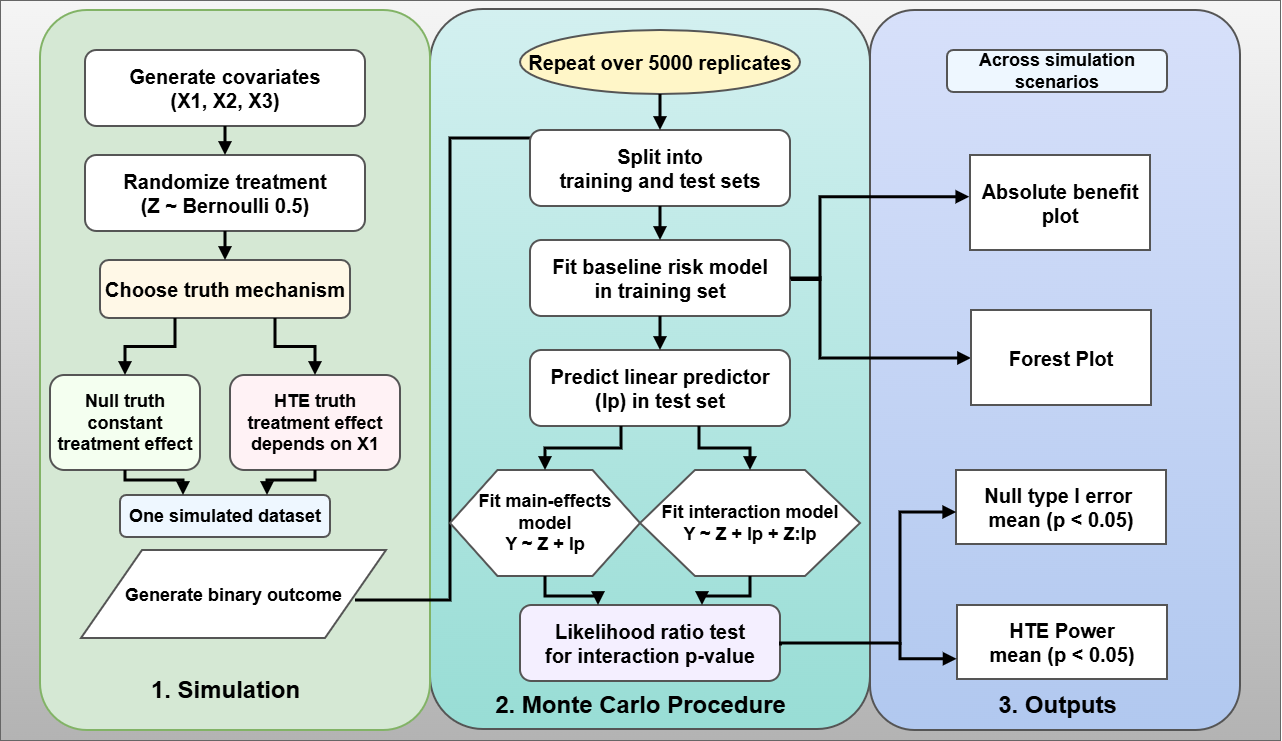

The diagram above was exported from draw.io. Its source (the exported page's mxGraphModel, read from the mxfile embedded in the PNG):
<mxGraphModel dx="1768" dy="939" grid="1" gridSize="10" guides="1" tooltips="1" connect="1" arrows="1" fold="1" page="1" pageScale="1" pageWidth="827" pageHeight="1169" math="0" shadow="0">
  <root>
    <mxCell id="0" />
    <mxCell id="1" parent="0" />
    <mxCell id="dGS7PUfv_66txj_g2OBz-2" parent="1" style="rounded=0;whiteSpace=wrap;html=1;fillColor=#f5f5f5;gradientColor=#b3b3b3;strokeColor=#666666;" value="" vertex="1">
      <mxGeometry height="740" width="1280" x="180" y="440" as="geometry" />
    </mxCell>
    <mxCell id="HcAGQiao5tbbWXXGbq6S-1" parent="1" style="rounded=1;arcSize=12;whiteSpace=wrap;html=1;fillColor=#d7e0fa;gradientColor=#b1c8ef;strokeColor=#555555;strokeWidth=2;" value="" vertex="1">
      <mxGeometry height="720" width="370" x="1050" y="450" as="geometry" />
    </mxCell>
    <mxCell id="G8vRWcJHFzjpNAjnlK1c-1" parent="1" style="rounded=1;arcSize=12;whiteSpace=wrap;html=1;fillColor=#d3f0f0;gradientColor=#98ddd5;strokeColor=#555555;strokeWidth=2;" value="" vertex="1">
      <mxGeometry height="720" width="440" x="610" y="449" as="geometry" />
    </mxCell>
    <mxCell id="nenfbzSF344k1lHQ51q6-1" parent="1" style="rounded=1;arcSize=12;whiteSpace=wrap;html=1;fillColor=#d5e8d4;strokeColor=#82b366;strokeWidth=2;" value="" vertex="1">
      <mxGeometry height="720" width="390" x="220" y="450" as="geometry" />
    </mxCell>
    <mxCell id="nenfbzSF344k1lHQ51q6-2" parent="1" style="rounded=1;whiteSpace=wrap;html=1;fillColor=#ffffff;strokeColor=#555555;strokeWidth=2;fontSize=20;fontStyle=1;" value="Generate covariates&#10;(X1, X2, X3)" vertex="1">
      <mxGeometry height="76" width="280" x="265" y="490" as="geometry" />
    </mxCell>
    <mxCell id="nenfbzSF344k1lHQ51q6-3" parent="1" style="rounded=1;whiteSpace=wrap;html=1;fillColor=#ffffff;strokeColor=#555555;strokeWidth=2;fontSize=20;fontStyle=1;" value="Randomize treatment&#10;(Z ~ Bernoulli 0.5)" vertex="1">
      <mxGeometry height="76" width="280" x="265" y="595" as="geometry" />
    </mxCell>
    <mxCell id="nenfbzSF344k1lHQ51q6-4" parent="1" style="rounded=1;whiteSpace=wrap;html=1;fillColor=#fff8e7;strokeColor=#555555;strokeWidth=2;fontSize=20;fontStyle=1;" value="Choose truth mechanism" vertex="1">
      <mxGeometry height="58" width="250" x="280" y="700" as="geometry" />
    </mxCell>
    <mxCell id="nenfbzSF344k1lHQ51q6-5" parent="1" style="rounded=1;whiteSpace=wrap;html=1;fillColor=#f4fff0;strokeColor=#555555;strokeWidth=2;fontSize=18;fontStyle=1;" value="Null truth&#10;constant treatment effect" vertex="1">
      <mxGeometry height="95" width="150" x="230" y="815" as="geometry" />
    </mxCell>
    <mxCell id="nenfbzSF344k1lHQ51q6-6" parent="1" style="rounded=1;whiteSpace=wrap;html=1;fillColor=#fff2f5;strokeColor=#555555;strokeWidth=2;fontSize=18;fontStyle=1;" value="HTE truth&#10;treatment effect depends on X1" vertex="1">
      <mxGeometry height="95" width="170" x="410" y="815" as="geometry" />
    </mxCell>
    <mxCell id="nenfbzSF344k1lHQ51q6-7" parent="1" style="shape=parallelogram;perimeter=parallelogramPerimeter;whiteSpace=wrap;html=1;fillColor=#ffffff;strokeColor=#555555;strokeWidth=2;fontSize=20;fontStyle=1;" value="&lt;font style=&quot;font-size: 18px;&quot;&gt;Generate binary outcome&lt;/font&gt;" vertex="1">
      <mxGeometry height="88" width="305" x="261" y="990" as="geometry" />
    </mxCell>
    <mxCell id="nenfbzSF344k1lHQ51q6-8" parent="1" style="rounded=1;whiteSpace=wrap;html=1;fillColor=#eef7ff;strokeColor=#555555;strokeWidth=2;fontSize=18;fontStyle=1;" value="One simulated dataset" vertex="1">
      <mxGeometry height="42" width="210" x="300" y="935" as="geometry" />
    </mxCell>
    <mxCell id="nenfbzSF344k1lHQ51q6-9" edge="1" parent="1" source="nenfbzSF344k1lHQ51q6-2" style="edgeStyle=orthogonalEdgeStyle;rounded=0;orthogonalLoop=1;jettySize=auto;html=1;endArrow=block;strokeWidth=3;entryX=0.5;entryY=0;exitX=0.5;exitY=1;" target="nenfbzSF344k1lHQ51q6-3">
      <mxGeometry relative="1" as="geometry" />
    </mxCell>
    <mxCell id="nenfbzSF344k1lHQ51q6-10" edge="1" parent="1" source="nenfbzSF344k1lHQ51q6-3" style="edgeStyle=orthogonalEdgeStyle;rounded=0;orthogonalLoop=1;jettySize=auto;html=1;endArrow=block;strokeWidth=3;entryX=0.5;entryY=0;exitX=0.5;exitY=1;" target="nenfbzSF344k1lHQ51q6-4">
      <mxGeometry relative="1" as="geometry" />
    </mxCell>
    <mxCell id="nenfbzSF344k1lHQ51q6-11" edge="1" parent="1" source="nenfbzSF344k1lHQ51q6-4" style="edgeStyle=orthogonalEdgeStyle;rounded=0;orthogonalLoop=1;jettySize=auto;html=1;endArrow=block;strokeWidth=3;exitX=0.3;exitY=1;entryX=0.5;entryY=0;" target="nenfbzSF344k1lHQ51q6-5">
      <mxGeometry relative="1" as="geometry" />
    </mxCell>
    <mxCell id="nenfbzSF344k1lHQ51q6-12" edge="1" parent="1" source="nenfbzSF344k1lHQ51q6-4" style="edgeStyle=orthogonalEdgeStyle;rounded=0;orthogonalLoop=1;jettySize=auto;html=1;endArrow=block;strokeWidth=3;exitX=0.7;exitY=1;entryX=0.5;entryY=0;" target="nenfbzSF344k1lHQ51q6-6">
      <mxGeometry relative="1" as="geometry" />
    </mxCell>
    <mxCell id="nenfbzSF344k1lHQ51q6-13" edge="1" parent="1" source="nenfbzSF344k1lHQ51q6-5" style="edgeStyle=orthogonalEdgeStyle;rounded=0;orthogonalLoop=1;jettySize=auto;html=1;endArrow=block;strokeWidth=3;exitX=0.5;exitY=1;entryX=0.3;entryY=0;" target="nenfbzSF344k1lHQ51q6-8">
      <mxGeometry relative="1" as="geometry">
        <Array as="points">
          <mxPoint x="305" y="920" />
          <mxPoint x="363" y="920" />
        </Array>
      </mxGeometry>
    </mxCell>
    <mxCell id="nenfbzSF344k1lHQ51q6-14" edge="1" parent="1" source="nenfbzSF344k1lHQ51q6-6" style="edgeStyle=orthogonalEdgeStyle;rounded=0;orthogonalLoop=1;jettySize=auto;html=1;endArrow=block;strokeWidth=3;exitX=0.5;exitY=1;entryX=0.7;entryY=0;" target="nenfbzSF344k1lHQ51q6-8">
      <mxGeometry relative="1" as="geometry">
        <Array as="points">
          <mxPoint x="495" y="920" />
          <mxPoint x="447" y="920" />
        </Array>
      </mxGeometry>
    </mxCell>
    <mxCell id="nenfbzSF344k1lHQ51q6-15" edge="1" parent="1" style="edgeStyle=orthogonalEdgeStyle;rounded=0;orthogonalLoop=1;jettySize=auto;html=1;endArrow=block;strokeWidth=3;entryX=0;entryY=0.5;">
      <mxGeometry relative="1" as="geometry">
        <Array as="points">
          <mxPoint x="630" y="1040" />
          <mxPoint x="630" y="578" />
        </Array>
        <mxPoint x="535" y="1040" as="sourcePoint" />
        <mxPoint x="765" y="578" as="targetPoint" />
      </mxGeometry>
    </mxCell>
    <mxCell id="7jjDt9ZuTe68cnCTdwjt-1" parent="1" style="text;html=1;strokeColor=none;fillColor=none;align=center;verticalAlign=middle;fontSize=24;fontStyle=1;" value="2. Monte Carlo Procedure" vertex="1">
      <mxGeometry height="30" width="300" x="670" y="1130" as="geometry" />
    </mxCell>
    <mxCell id="7jjDt9ZuTe68cnCTdwjt-2" parent="1" style="ellipse;whiteSpace=wrap;html=1;fillColor=#fff6c8;strokeColor=#555555;strokeWidth=2;fontSize=20;fontStyle=1;" value="Repeat over 5000 replicates" vertex="1">
      <mxGeometry height="64" width="280" x="700" y="470" as="geometry" />
    </mxCell>
    <mxCell id="7jjDt9ZuTe68cnCTdwjt-3" parent="1" style="rounded=1;whiteSpace=wrap;html=1;fillColor=#ffffff;strokeColor=#555555;strokeWidth=2;fontSize=20;fontStyle=1;" value="Split into&#10;training and test sets" vertex="1">
      <mxGeometry height="76" width="260" x="710" y="570" as="geometry" />
    </mxCell>
    <mxCell id="7jjDt9ZuTe68cnCTdwjt-4" parent="1" style="rounded=1;whiteSpace=wrap;html=1;fillColor=#ffffff;strokeColor=#555555;strokeWidth=2;fontSize=20;fontStyle=1;" value="Fit baseline risk model&#10;in training set" vertex="1">
      <mxGeometry height="76" width="260" x="710" y="680" as="geometry" />
    </mxCell>
    <mxCell id="7jjDt9ZuTe68cnCTdwjt-5" parent="1" style="rounded=1;whiteSpace=wrap;html=1;fillColor=#ffffff;strokeColor=#555555;strokeWidth=2;fontSize=20;fontStyle=1;" value="Predict linear predictor&#10;(lp) in test set" vertex="1">
      <mxGeometry height="76" width="260" x="710" y="790" as="geometry" />
    </mxCell>
    <mxCell id="7jjDt9ZuTe68cnCTdwjt-6" parent="1" style="shape=hexagon;perimeter=hexagonPerimeter2;whiteSpace=wrap;html=1;fillColor=#ffffff;strokeColor=#555555;strokeWidth=2;fontSize=18;fontStyle=1;" value="Fit main-effects model&#10;Y ~ Z + lp" vertex="1">
      <mxGeometry height="106" width="190" x="630" y="910" as="geometry" />
    </mxCell>
    <mxCell id="7jjDt9ZuTe68cnCTdwjt-7" parent="1" style="shape=hexagon;perimeter=hexagonPerimeter2;whiteSpace=wrap;html=1;fillColor=#ffffff;strokeColor=#555555;strokeWidth=2;fontSize=18;fontStyle=1;" value="Fit interaction model&#10;Y ~ Z + lp + Z:lp" vertex="1">
      <mxGeometry height="106" width="220" x="820" y="910" as="geometry" />
    </mxCell>
    <mxCell id="7jjDt9ZuTe68cnCTdwjt-8" parent="1" style="rounded=1;whiteSpace=wrap;html=1;fillColor=#f4efff;strokeColor=#555555;strokeWidth=2;fontSize=20;fontStyle=1;" value="Likelihood ratio test&lt;br&gt;for interaction p-value" vertex="1">
      <mxGeometry height="76" width="260" x="700" y="1045" as="geometry" />
    </mxCell>
    <mxCell id="7jjDt9ZuTe68cnCTdwjt-9" edge="1" parent="1" source="7jjDt9ZuTe68cnCTdwjt-2" style="edgeStyle=orthogonalEdgeStyle;rounded=0;orthogonalLoop=1;jettySize=auto;html=1;endArrow=block;strokeWidth=3;entryX=0.5;entryY=0;exitX=0.5;exitY=1;" target="7jjDt9ZuTe68cnCTdwjt-3">
      <mxGeometry relative="1" as="geometry" />
    </mxCell>
    <mxCell id="7jjDt9ZuTe68cnCTdwjt-10" edge="1" parent="1" source="7jjDt9ZuTe68cnCTdwjt-3" style="edgeStyle=orthogonalEdgeStyle;rounded=0;orthogonalLoop=1;jettySize=auto;html=1;endArrow=block;strokeWidth=3;entryX=0.5;entryY=0;exitX=0.5;exitY=1;" target="7jjDt9ZuTe68cnCTdwjt-4">
      <mxGeometry relative="1" as="geometry" />
    </mxCell>
    <mxCell id="7jjDt9ZuTe68cnCTdwjt-11" edge="1" parent="1" source="7jjDt9ZuTe68cnCTdwjt-4" style="edgeStyle=orthogonalEdgeStyle;rounded=0;orthogonalLoop=1;jettySize=auto;html=1;endArrow=block;strokeWidth=3;entryX=0.5;entryY=0;exitX=0.5;exitY=1;" target="7jjDt9ZuTe68cnCTdwjt-5">
      <mxGeometry relative="1" as="geometry" />
    </mxCell>
    <mxCell id="7jjDt9ZuTe68cnCTdwjt-12" edge="1" parent="1" source="7jjDt9ZuTe68cnCTdwjt-5" style="edgeStyle=orthogonalEdgeStyle;rounded=0;orthogonalLoop=1;jettySize=auto;html=1;endArrow=block;strokeWidth=3;exitX=0.35;exitY=1;entryX=0.5;entryY=0;" target="7jjDt9ZuTe68cnCTdwjt-6">
      <mxGeometry relative="1" as="geometry" />
    </mxCell>
    <mxCell id="7jjDt9ZuTe68cnCTdwjt-13" edge="1" parent="1" source="7jjDt9ZuTe68cnCTdwjt-5" style="edgeStyle=orthogonalEdgeStyle;rounded=0;orthogonalLoop=1;jettySize=auto;html=1;endArrow=block;strokeWidth=3;exitX=0.65;exitY=1;entryX=0.5;entryY=0;" target="7jjDt9ZuTe68cnCTdwjt-7">
      <mxGeometry relative="1" as="geometry" />
    </mxCell>
    <mxCell id="7jjDt9ZuTe68cnCTdwjt-14" edge="1" parent="1" source="7jjDt9ZuTe68cnCTdwjt-6" style="edgeStyle=orthogonalEdgeStyle;rounded=0;orthogonalLoop=1;jettySize=auto;html=1;endArrow=block;strokeWidth=3;exitX=0.5;exitY=1;entryX=0.3;entryY=0;" target="7jjDt9ZuTe68cnCTdwjt-8">
      <mxGeometry relative="1" as="geometry" />
    </mxCell>
    <mxCell id="7jjDt9ZuTe68cnCTdwjt-15" edge="1" parent="1" source="7jjDt9ZuTe68cnCTdwjt-7" style="edgeStyle=orthogonalEdgeStyle;rounded=0;orthogonalLoop=1;jettySize=auto;html=1;endArrow=block;strokeWidth=3;exitX=0.5;exitY=1;entryX=0.7;entryY=0;" target="7jjDt9ZuTe68cnCTdwjt-8">
      <mxGeometry relative="1" as="geometry" />
    </mxCell>
    <mxCell id="LMJa8u-diRqlHRAgZSl2-1" parent="1" style="text;html=1;strokeColor=none;fillColor=none;align=center;verticalAlign=middle;fontSize=24;fontStyle=1;" value="3. Outputs" vertex="1">
      <mxGeometry height="30" width="210" x="1132" y="1130" as="geometry" />
    </mxCell>
    <mxCell id="LMJa8u-diRqlHRAgZSl2-2" parent="1" style="rounded=1;whiteSpace=wrap;html=1;fillColor=#eef7ff;strokeColor=#555555;strokeWidth=2;fontSize=18;fontStyle=1;" value="Across simulation scenarios" vertex="1">
      <mxGeometry height="42" width="220" x="1127" y="490" as="geometry" />
    </mxCell>
    <mxCell id="LMJa8u-diRqlHRAgZSl2-3" parent="1" style="rounded=0;whiteSpace=wrap;html=1;fillColor=#ffffff;strokeColor=#555555;strokeWidth=2;fontSize=20;fontStyle=1;" value="Null type I error&amp;nbsp;&lt;br&gt;mean (p &amp;lt; 0.05)" vertex="1">
      <mxGeometry height="74" width="210" x="1136" y="910" as="geometry" />
    </mxCell>
    <mxCell id="B43EM3-kbjcXSnQDiLuV-1" parent="1" style="text;html=1;strokeColor=none;fillColor=none;align=center;verticalAlign=middle;fontSize=24;fontStyle=1;" value="1. Simulation" vertex="1">
      <mxGeometry height="30" width="210" x="300" y="1115" as="geometry" />
    </mxCell>
    <mxCell id="HcAGQiao5tbbWXXGbq6S-5" edge="1" parent="1" source="7jjDt9ZuTe68cnCTdwjt-8" style="edgeStyle=orthogonalEdgeStyle;rounded=0;orthogonalLoop=1;jettySize=auto;html=1;endArrow=block;strokeWidth=3;entryX=0.001;entryY=0.568;entryDx=0;entryDy=0;entryPerimeter=0;exitX=1.002;exitY=0.532;exitDx=0;exitDy=0;exitPerimeter=0;" target="LMJa8u-diRqlHRAgZSl2-3">
      <mxGeometry relative="1" as="geometry">
        <Array as="points">
          <mxPoint x="960" y="1083" />
          <mxPoint x="1080" y="1083" />
          <mxPoint x="1080" y="952" />
        </Array>
        <mxPoint x="970" y="1080" as="sourcePoint" />
        <mxPoint x="1115" y="1078" as="targetPoint" />
      </mxGeometry>
    </mxCell>
    <mxCell id="y4hzKt6SA2ACLDAnNkHy-2" edge="1" parent="1" style="edgeStyle=orthogonalEdgeStyle;rounded=0;orthogonalLoop=1;jettySize=auto;html=1;endArrow=block;strokeWidth=3;exitX=1.002;exitY=0.532;exitDx=0;exitDy=0;exitPerimeter=0;entryX=-0.004;entryY=0.439;entryDx=0;entryDy=0;entryPerimeter=0;" target="k0hZM-iNO55-g0MSCke5-1">
      <mxGeometry relative="1" as="geometry">
        <Array as="points">
          <mxPoint x="1000" y="720" />
          <mxPoint x="1000" y="637" />
        </Array>
        <mxPoint x="971" y="719.5" as="sourcePoint" />
        <mxPoint x="1145" y="716.5" as="targetPoint" />
      </mxGeometry>
    </mxCell>
    <mxCell id="k0hZM-iNO55-g0MSCke5-1" parent="1" style="shape=documents;whiteSpace=wrap;html=1;boundedLbl=1;fillColor=#ffffff;strokeColor=#555555;strokeWidth=2;fontSize=20;fontStyle=1;" value="Absolute benefit&#10;plot" vertex="1">
      <mxGeometry height="95" width="180" x="1150" y="595" as="geometry" />
    </mxCell>
    <mxCell id="k0hZM-iNO55-g0MSCke5-2" edge="1" parent="1" source="7jjDt9ZuTe68cnCTdwjt-4" style="edgeStyle=orthogonalEdgeStyle;rounded=0;orthogonalLoop=1;jettySize=auto;html=1;endArrow=block;strokeWidth=3;exitX=1;exitY=0.5;exitDx=0;exitDy=0;entryX=0;entryY=0.5;entryDx=0;entryDy=0;" target="k0hZM-iNO55-g0MSCke5-3">
      <mxGeometry relative="1" as="geometry">
        <Array as="points">
          <mxPoint x="1000" y="718" />
          <mxPoint x="1000" y="798" />
          <mxPoint x="1151" y="798" />
        </Array>
        <mxPoint x="1040" y="752.5" as="sourcePoint" />
        <mxPoint x="1220" y="740" as="targetPoint" />
      </mxGeometry>
    </mxCell>
    <mxCell id="k0hZM-iNO55-g0MSCke5-3" parent="1" style="shape=documents;whiteSpace=wrap;html=1;boundedLbl=1;fillColor=#ffffff;strokeColor=#555555;strokeWidth=2;fontSize=20;fontStyle=1;" value="Forest Plot" vertex="1">
      <mxGeometry height="95" width="180" x="1151" y="750" as="geometry" />
    </mxCell>
    <mxCell id="k0hZM-iNO55-g0MSCke5-4" parent="1" style="rounded=0;whiteSpace=wrap;html=1;fillColor=#ffffff;strokeColor=#555555;strokeWidth=2;fontSize=20;fontStyle=1;" value="HTE Power&lt;br&gt;mean (p &amp;lt; 0.05)" vertex="1">
      <mxGeometry height="74" width="210" x="1137" y="1045" as="geometry" />
    </mxCell>
    <mxCell id="dGS7PUfv_66txj_g2OBz-1" edge="1" parent="1" style="edgeStyle=orthogonalEdgeStyle;rounded=0;orthogonalLoop=1;jettySize=auto;html=1;endArrow=block;strokeWidth=3;entryX=-0.002;entryY=0.727;entryDx=0;entryDy=0;entryPerimeter=0;" target="k0hZM-iNO55-g0MSCke5-4">
      <mxGeometry relative="1" as="geometry">
        <Array as="points">
          <mxPoint x="1080" y="1099" />
        </Array>
        <mxPoint x="1080" y="1082" as="sourcePoint" />
        <mxPoint x="1100" y="1107" as="targetPoint" />
      </mxGeometry>
    </mxCell>
  </root>
</mxGraphModel>